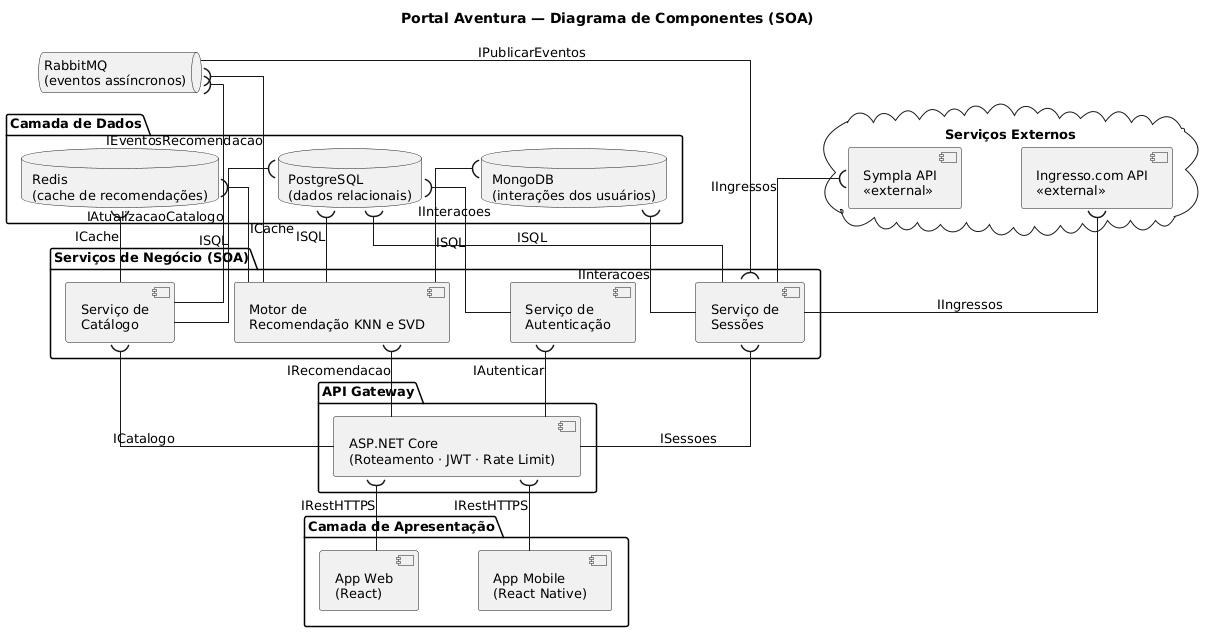

The diagram above was rendered by PlantUML. Its source (embedded in the PNG):
@startuml
title Portal Aventura — Diagrama de Componentes (SOA)

skinparam componentStyle uml2
skinparam defaultFontName Arial
skinparam defaultFontSize 13
skinparam linetype ortho
skinparam nodesep 60
skinparam ranksep 55

' ─────────────────────────────────────────────
' CAMADA DE APRESENTAÇÃO
' ─────────────────────────────────────────────
package "Camada de Apresentação" {
  component "App Web\n(React)" as WebApp
  component "App Mobile\n(React Native)" as MobileApp
}

' ─────────────────────────────────────────────
' API GATEWAY
' ─────────────────────────────────────────────
package "API Gateway" {
  component "ASP.NET Core\n(Roteamento · JWT · Rate Limit)" as Gateway
}

' ─────────────────────────────────────────────
' SERVIÇOS DE NEGÓCIO (SOA)
' ─────────────────────────────────────────────
package "Serviços de Negócio (SOA)" {
  component "Serviço de\nAutenticação" as AuthSvc
  component "Serviço de\nCatálogo" as CatalogSvc
  component "Serviço de\nSessões" as SessoesSvc
  component "Motor de\nRecomendação KNN e SVD" as RecoSvc
}

' ─────────────────────────────────────────────
' CAMADA DE DADOS
' ─────────────────────────────────────────────
package "Camada de Dados" {
  database "PostgreSQL\n(dados relacionais)" as PostgreSQL
  database "MongoDB\n(interações dos usuários)" as MongoDB
  database "Redis\n(cache de recomendações)" as Redis
}

' ─────────────────────────────────────────────
' MENSAGERIA
' ─────────────────────────────────────────────
queue "RabbitMQ\n(eventos assíncronos)" as RabbitMQ

' espaçamento visual apenas para evitar sobreposição
RabbitMQ -[hidden]- Redis
RabbitMQ -[hidden]- MongoDB

' ─────────────────────────────────────────────
' SERVIÇOS EXTERNOS
' ─────────────────────────────────────────────
cloud "Serviços Externos" {
  component "Sympla API\n<<external>>" as Sympla
  component "Ingresso.com API\n<<external>>" as IngressoCom
}

' ─────────────────────────────────────────────
' INTERFACES
' ─────────────────────────────────────────────

' Gateway fornece → Frontend consome
Gateway )-- WebApp    : IRestHTTPS
Gateway )-- MobileApp : IRestHTTPS

' Serviços fornecem → Gateway consome
AuthSvc    )-- Gateway : IAutenticar
CatalogSvc )-- Gateway : ICatalogo
SessoesSvc )-- Gateway : ISessoes
RecoSvc    )-- Gateway : IRecomendacao

' PostgreSQL fornece → Serviços consomem
PostgreSQL )-- AuthSvc    : ISQL
PostgreSQL )-- CatalogSvc : ISQL
PostgreSQL )-- SessoesSvc : ISQL
PostgreSQL )-- RecoSvc    : ISQL

' MongoDB fornece → Serviços consomem
MongoDB )-- RecoSvc    : IInteracoes
MongoDB )-- SessoesSvc : IInteracoes

' Redis fornece → Serviços consomem
Redis )-- RecoSvc    : ICache
Redis )-- CatalogSvc : ICache

' RabbitMQ fornece mensageria assíncrona
RabbitMQ )-- RecoSvc     : IEventosRecomendacao
RabbitMQ )-- CatalogSvc  : IAtualizacaoCatalogo
SessoesSvc )-- RabbitMQ  : IPublicarEventos

' APIs externas fornecem → Sessões consome
Sympla      )-- SessoesSvc : IIngressos
IngressoCom )-- SessoesSvc : IIngressos
@enduml